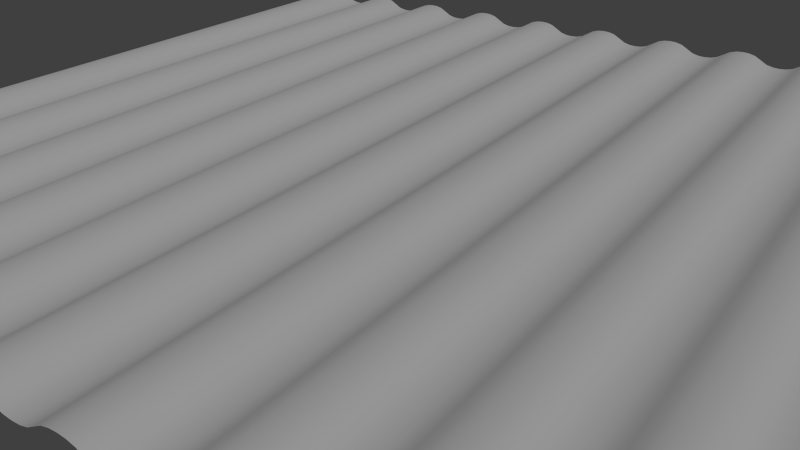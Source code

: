 # Source: rooftile.blend  (saved by Blender 2.73.0; exported with 4.5.12 LTS)
import bpy
from mathutils import Matrix  # noqa: F401  (used for matrix-valued properties, if any)

bpy.ops.wm.read_factory_settings(use_empty=True)
scene = bpy.context.scene
scene.name = 'Scene'

# ---- collections
col_collection_1 = bpy.data.collections.new('Collection 1'); scene.collection.children.link(col_collection_1)

# ---- materials (node trees are filled in below, after node groups)
mat_rooftile = bpy.data.materials.new('rooftile')
mat_rooftile.alpha_threshold = 0.0
mat_rooftile.use_transparent_shadow = False
mat_rooftile.roughness = 0.5
mat_rooftile.specular_intensity = 0.1

# ---- material node trees

# ---- world
world_world = bpy.data.worlds.new('World'); scene.world = world_world
world_world.color = (0.05088, 0.05088, 0.05088)
world_world.use_sun_shadow = False
world_world.sun_shadow_jitter_overblur = 0.0
world_world.cycles.sampling_method = 'MANUAL'
world_world.cycles.sample_map_resolution = 256

# ---- cameras
cam_camera = bpy.data.cameras.new('Camera')
cam_camera.clip_end = 100.0
cam_camera.lens = 35.0
cam_camera.sensor_width = 32.0
cam_camera.sensor_height = 18.0
cam_camera.display_size = 2.0
cam_camera.dof.focus_distance = 0.0
cam_camera.dof.aperture_fstop = 128.0

# ---- lights
light_sun = bpy.data.lights.new('Sun', 'SUN')
light_sun.transmission_factor = 0.0
light_sun.angle = 0.1993
light_sun.energy = 1.0
light_sun.shadow_buffer_clip_start = 0.5
light_sun.shadow_soft_size = 0.1
light_sun.shadow_cascade_max_distance = 1000.0
light_sun.cycles.use_multiple_importance_sampling = False

# ---- meshes
me_plane = bpy.data.meshes.new('Plane')
me_plane.from_pydata([(-2.0, -2.0, 0.0), (-2.0, 2.0, 0.0), (-1.6, 2.0, 0.0), (-1.8, -2.0, 0.0), (-1.8, 2.0, 0.0), (-1.767, -2.0, 0.01899), (-1.733, -2.0, 0.02766), (-1.7, -2.0, 0.03), (-1.667, -2.0, 0.02766), (-1.633, -2.0, 0.01899), (-1.633, 2.0, 0.01899), (-1.667, 2.0, 0.02766), (-1.7, 2.0, 0.03), (-1.733, 2.0, 0.02766), (-1.767, 2.0, 0.01899), (-1.833, 2.0, -0.01899), (-1.867, 2.0, -0.02766), (-1.9, 2.0, -0.03), (-1.933, 2.0, -0.02766), (-1.967, 2.0, -0.01899), (-1.967, -2.0, -0.01899), (-1.933, -2.0, -0.02766), (-1.9, -2.0, -0.03), (-1.867, -2.0, -0.02766), (-1.833, -2.0, -0.01899), (-1.6, -2.0, 0.0), (-1.4, -2.0, 0.0), (-1.4, 2.0, 0.0), (-1.367, -2.0, 0.01899), (-1.333, -2.0, 0.02766), (-1.3, -2.0, 0.03), (-1.267, -2.0, 0.02766), (-1.233, -2.0, 0.01899), (-1.233, 2.0, 0.01899), (-1.267, 2.0, 0.02766), (-1.3, 2.0, 0.03), (-1.333, 2.0, 0.02766), (-1.367, 2.0, 0.01899), (-1.433, 2.0, -0.01899), (-1.467, 2.0, -0.02766), (-1.5, 2.0, -0.03), (-1.533, 2.0, -0.02766), (-1.567, 2.0, -0.01899), (-1.567, -2.0, -0.01899), (-1.533, -2.0, -0.02766), (-1.5, -2.0, -0.03), (-1.467, -2.0, -0.02766), (-1.433, -2.0, -0.01899), (-1.2, -2.0, 0.0), (-0.8, -2.0, 0.0), (-1.2, 2.0, 0.0), (-0.8, 2.0, 0.0), (-1.0, -2.0, 0.0), (-1.0, 2.0, 0.0), (-0.9667, -2.0, 0.01899), (-0.9333, -2.0, 0.02766), (-0.9, -2.0, 0.03), (-0.8667, -2.0, 0.02766), (-0.8333, -2.0, 0.01899), (-0.8333, 2.0, 0.01899), (-0.8667, 2.0, 0.02766), (-0.9, 2.0, 0.03), (-0.9333, 2.0, 0.02766), (-0.9667, 2.0, 0.01899), (-1.033, 2.0, -0.01899), (-1.067, 2.0, -0.02766), (-1.1, 2.0, -0.03), (-1.133, 2.0, -0.02766), (-1.167, 2.0, -0.01899), (-1.167, -2.0, -0.01899), (-1.133, -2.0, -0.02766), (-1.1, -2.0, -0.03), (-1.067, -2.0, -0.02766), (-1.033, -2.0, -0.01899), (-0.4, -2.0, 0.0), (-0.4, 2.0, 0.0), (-0.6, -2.0, 0.0), (-0.6, 2.0, 0.0), (-0.5667, -2.0, 0.01899), (-0.5333, -2.0, 0.02766), (-0.5, -2.0, 0.03), (-0.4667, -2.0, 0.02766), (-0.4333, -2.0, 0.01899), (-0.4333, 2.0, 0.01899), (-0.4667, 2.0, 0.02766), (-0.5, 2.0, 0.03), (-0.5333, 2.0, 0.02766), (-0.5667, 2.0, 0.01899), (-0.6333, 2.0, -0.01899), (-0.6667, 2.0, -0.02766), (-0.7, 2.0, -0.03), (-0.7333, 2.0, -0.02766), (-0.7667, 2.0, -0.01899), (-0.7667, -2.0, -0.01899), (-0.7333, -2.0, -0.02766), (-0.7, -2.0, -0.03), (-0.6667, -2.0, -0.02766), (-0.6333, -2.0, -0.01899), (3.496e-07, 2.0, 0.0), (-0.2, -2.0, 0.0), (-0.2, 2.0, 0.0), (-0.1667, -2.0, 0.01899), (-0.1333, -2.0, 0.02766), (-0.1, -2.0, 0.03), (-0.06667, -2.0, 0.02766), (-0.03333, -2.0, 0.01899), (-0.03333, 2.0, 0.01899), (-0.06667, 2.0, 0.02766), (-0.1, 2.0, 0.03), (-0.1333, 2.0, 0.02766), (-0.1667, 2.0, 0.01899), (-0.2333, 2.0, -0.01899), (-0.2667, 2.0, -0.02766), (-0.3, 2.0, -0.03), (-0.3333, 2.0, -0.02766), (-0.3667, 2.0, -0.01899), (-0.3667, -2.0, -0.01899), (-0.3333, -2.0, -0.02766), (-0.3, -2.0, -0.03), (-0.2667, -2.0, -0.02766), (-0.2333, -2.0, -0.01899), (3.496e-07, -2.0, 0.0), (0.4, -2.0, 0.0), (0.2, -2.0, 0.0), (0.2, 2.0, 0.0), (0.2333, -2.0, 0.01899), (0.2667, -2.0, 0.02766), (0.3, -2.0, 0.03), (0.3333, -2.0, 0.02766), (0.3667, -2.0, 0.01899), (0.3667, 2.0, 0.01899), (0.3333, 2.0, 0.02766), (0.3, 2.0, 0.03), (0.2667, 2.0, 0.02766), (0.2333, 2.0, 0.01899), (0.1667, 2.0, -0.01899), (0.1333, 2.0, -0.02766), (0.1, 2.0, -0.03), (0.06667, 2.0, -0.02766), (0.03333, 2.0, -0.01899), (0.03333, -2.0, -0.01899), (0.06667, -2.0, -0.02766), (0.1, -2.0, -0.03), (0.1333, -2.0, -0.02766), (0.1667, -2.0, -0.01899), (0.4, 2.0, 0.0), (0.8, 2.0, 0.0), (0.6, -2.0, 0.0), (0.6, 2.0, 0.0), (0.6333, -2.0, 0.01899), (0.6667, -2.0, 0.02766), (0.7, -2.0, 0.03), (0.7333, -2.0, 0.02766), (0.7667, -2.0, 0.01899), (0.7667, 2.0, 0.01899), (0.7333, 2.0, 0.02766), (0.7, 2.0, 0.03), (0.6667, 2.0, 0.02766), (0.6333, 2.0, 0.01899), (0.5667, 2.0, -0.01899), (0.5333, 2.0, -0.02766), (0.5, 2.0, -0.03), (0.4667, 2.0, -0.02766), (0.4333, 2.0, -0.01899), (0.4333, -2.0, -0.01899), (0.4667, -2.0, -0.02766), (0.5, -2.0, -0.03), (0.5333, -2.0, -0.02766), (0.5667, -2.0, -0.01899), (0.8, -2.0, 0.0), (1.2, -2.0, 0.0), (1.0, -2.0, 0.0), (1.0, 2.0, 0.0), (1.033, -2.0, 0.01899), (1.067, -2.0, 0.02766), (1.1, -2.0, 0.03), (1.133, -2.0, 0.02766), (1.167, -2.0, 0.01899), (1.167, 2.0, 0.01899), (1.133, 2.0, 0.02766), (1.1, 2.0, 0.03), (1.067, 2.0, 0.02766), (1.033, 2.0, 0.01899), (0.9667, 2.0, -0.01899), (0.9333, 2.0, -0.02766), (0.9, 2.0, -0.03), (0.8667, 2.0, -0.02766), (0.8333, 2.0, -0.01899), (0.8333, -2.0, -0.01899), (0.8667, -2.0, -0.02766), (0.9, -2.0, -0.03), (0.9333, -2.0, -0.02766), (0.9667, -2.0, -0.01899), (1.2, 2.0, 0.0), (1.6, 2.0, 0.0), (1.4, -2.0, 0.0), (1.4, 2.0, 0.0), (1.433, -2.0, 0.01899), (1.467, -2.0, 0.02766), (1.5, -2.0, 0.03), (1.533, -2.0, 0.02766), (1.567, -2.0, 0.01899), (1.567, 2.0, 0.01899), (1.533, 2.0, 0.02766), (1.5, 2.0, 0.03), (1.467, 2.0, 0.02766), (1.433, 2.0, 0.01899), (1.367, 2.0, -0.01899), (1.333, 2.0, -0.02766), (1.3, 2.0, -0.03), (1.267, 2.0, -0.02766), (1.233, 2.0, -0.01899), (1.233, -2.0, -0.01899), (1.267, -2.0, -0.02766), (1.3, -2.0, -0.03), (1.333, -2.0, -0.02766), (1.367, -2.0, -0.01899), (1.6, -2.0, 0.0), (2.0, -2.0, 0.0), (2.0, 2.0, 0.0), (1.8, -2.0, 0.0), (1.8, 2.0, 0.0), (1.833, -2.0, 0.01899), (1.867, -2.0, 0.02766), (1.9, -2.0, 0.03), (1.933, -2.0, 0.02766), (1.967, -2.0, 0.01899), (1.967, 2.0, 0.01899), (1.933, 2.0, 0.02766), (1.9, 2.0, 0.03), (1.867, 2.0, 0.02766), (1.833, 2.0, 0.01899), (1.767, 2.0, -0.01899), (1.733, 2.0, -0.02766), (1.7, 2.0, -0.03), (1.667, 2.0, -0.02766), (1.633, 2.0, -0.01899), (1.633, -2.0, -0.01899), (1.667, -2.0, -0.02766), (1.7, -2.0, -0.03), (1.733, -2.0, -0.02766), (1.767, -2.0, -0.01899)], [], [(24, 3, 4, 15), (3, 5, 14, 4), (5, 6, 13, 14), (6, 7, 12, 13), (7, 8, 11, 12), (8, 9, 10, 11), (0, 20, 19, 1), (20, 21, 18, 19), (21, 22, 17, 18), (22, 23, 16, 17), (23, 24, 15, 16), (47, 26, 27, 38), (26, 28, 37, 27), (28, 29, 36, 37), (29, 30, 35, 36), (30, 31, 34, 35), (31, 32, 33, 34), (43, 44, 41, 42), (44, 45, 40, 41), (45, 46, 39, 40), (46, 47, 38, 39), (58, 49, 51, 59), (73, 52, 53, 64), (52, 54, 63, 53), (54, 55, 62, 63), (55, 56, 61, 62), (56, 57, 60, 61), (57, 58, 59, 60), (48, 69, 68, 50), (69, 70, 67, 68), (70, 71, 66, 67), (71, 72, 65, 66), (72, 73, 64, 65), (82, 74, 75, 83), (97, 76, 77, 88), (76, 78, 87, 77), (78, 79, 86, 87), (79, 80, 85, 86), (80, 81, 84, 85), (81, 82, 83, 84), (93, 94, 91, 92), (94, 95, 90, 91), (95, 96, 89, 90), (96, 97, 88, 89), (120, 99, 100, 111), (99, 101, 110, 100), (101, 102, 109, 110), (102, 103, 108, 109), (103, 104, 107, 108), (104, 105, 106, 107), (116, 117, 114, 115), (117, 118, 113, 114), (118, 119, 112, 113), (119, 120, 111, 112), (144, 123, 124, 135), (123, 125, 134, 124), (125, 126, 133, 134), (126, 127, 132, 133), (127, 128, 131, 132), (128, 129, 130, 131), (140, 141, 138, 139), (141, 142, 137, 138), (142, 143, 136, 137), (143, 144, 135, 136), (168, 147, 148, 159), (147, 149, 158, 148), (149, 150, 157, 158), (150, 151, 156, 157), (151, 152, 155, 156), (152, 153, 154, 155), (164, 165, 162, 163), (165, 166, 161, 162), (166, 167, 160, 161), (167, 168, 159, 160), (192, 171, 172, 183), (171, 173, 182, 172), (173, 174, 181, 182), (174, 175, 180, 181), (175, 176, 179, 180), (176, 177, 178, 179), (188, 189, 186, 187), (189, 190, 185, 186), (190, 191, 184, 185), (191, 192, 183, 184), (216, 195, 196, 207), (195, 197, 206, 196), (197, 198, 205, 206), (198, 199, 204, 205), (199, 200, 203, 204), (200, 201, 202, 203), (212, 213, 210, 211), (213, 214, 209, 210), (214, 215, 208, 209), (215, 216, 207, 208), (226, 218, 219, 227), (241, 220, 221, 232), (220, 222, 231, 221), (222, 223, 230, 231), (223, 224, 229, 230), (224, 225, 228, 229), (225, 226, 227, 228), (237, 238, 235, 236), (238, 239, 234, 235), (239, 240, 233, 234), (240, 241, 232, 233), (9, 25, 2, 10), (32, 48, 50, 33), (25, 43, 42, 2), (49, 93, 92, 51), (105, 121, 98, 106), (74, 116, 115, 75), (129, 122, 145, 130), (121, 140, 139, 98), (153, 169, 146, 154), (122, 164, 163, 145), (177, 170, 193, 178), (169, 188, 187, 146), (201, 217, 194, 202), (170, 212, 211, 193), (217, 237, 236, 194)])
me_plane.polygons.foreach_set('use_smooth', [True] * 120)
_uv = me_plane.uv_layers.new(name='UVMap')
_uv.uv.foreach_set('vector', [0.04173, 1.257e-08, 0.05006, 1.257e-08, 0.05006, 1.0, 0.04173, 1.0, 0.05006, 1.257e-08, 0.0584, 1.257e-08, 0.0584, 1.0, 0.05006, 1.0, 0.0584, 1.257e-08, 0.06673, 1.257e-08, 0.06673, 1.0, 0.0584, 1.0, 0.06673, 1.257e-08, 0.07506, 1.257e-08, 0.07506, 1.0, 0.06673, 1.0, 0.07506, 1.257e-08, 0.08339, 1.257e-08, 0.08339, 1.0, 0.07506, 1.0, 0.08339, 1.257e-08, 0.09172, 1.257e-08, 0.09172, 1.0, 0.08339, 1.0, 6.98e-05, 1.257e-08, 0.008402, 1.257e-08, 0.008402, 1.0, 6.971e-05, 1.0, 0.008402, 1.257e-08, 0.01673, 1.257e-08, 0.01673, 1.0, 0.008402, 1.0, 0.01673, 1.257e-08, 0.02507, 1.257e-08, 0.02507, 1.0, 0.01673, 1.0, 0.02507, 1.257e-08, 0.0334, 1.257e-08, 0.0334, 1.0, 0.02507, 1.0, 0.0334, 1.257e-08, 0.04173, 1.257e-08, 0.04173, 1.0, 0.0334, 1.0, 0.1417, 1.257e-08, 0.15, 1.257e-08, 0.15, 1.0, 0.1417, 1.0, 0.15, 1.257e-08, 0.1584, 1.257e-08, 0.1584, 1.0, 0.15, 1.0, 0.1584, 1.257e-08, 0.1667, 1.257e-08, 0.1667, 1.0, 0.1584, 1.0, 0.1667, 1.257e-08, 0.175, 1.257e-08, 0.175, 1.0, 0.1667, 1.0, 0.175, 1.257e-08, 0.1834, 1.257e-08, 0.1834, 1.0, 0.175, 1.0, 0.1834, 1.257e-08, 0.1917, 1.257e-08, 0.1917, 1.0, 0.1834, 1.0, 0.1084, 1.257e-08, 0.1167, 1.257e-08, 0.1167, 1.0, 0.1084, 1.0, 0.1167, 1.257e-08, 0.1251, 1.257e-08, 0.1251, 1.0, 0.1167, 1.0, 0.1251, 1.257e-08, 0.1334, 1.257e-08, 0.1334, 1.0, 0.1251, 1.0, 0.1334, 1.257e-08, 0.1417, 1.257e-08, 0.1417, 1.0, 0.1334, 1.0, 0.2917, 1.257e-08, 0.3, 1.257e-08, 0.3, 1.0, 0.2917, 1.0, 0.2417, 1.257e-08, 0.25, 1.257e-08, 0.25, 1.0, 0.2417, 1.0, 0.25, 1.257e-08, 0.2584, 1.257e-08, 0.2584, 1.0, 0.25, 1.0, 0.2584, 1.257e-08, 0.2667, 1.257e-08, 0.2667, 1.0, 0.2584, 1.0, 0.2667, 1.257e-08, 0.275, 1.257e-08, 0.275, 1.0, 0.2667, 1.0, 0.275, 1.257e-08, 0.2834, 1.257e-08, 0.2834, 1.0, 0.275, 1.0, 0.2834, 1.257e-08, 0.2917, 1.257e-08, 0.2917, 1.0, 0.2834, 1.0, 0.2, 1.257e-08, 0.2084, 1.257e-08, 0.2084, 1.0, 0.2, 1.0, 0.2084, 1.257e-08, 0.2167, 1.257e-08, 0.2167, 1.0, 0.2084, 1.0, 0.2167, 1.257e-08, 0.225, 1.257e-08, 0.225, 1.0, 0.2167, 1.0, 0.225, 1.257e-08, 0.2334, 1.257e-08, 0.2334, 1.0, 0.225, 1.0, 0.2334, 1.257e-08, 0.2417, 1.257e-08, 0.2417, 1.0, 0.2334, 1.0, 0.3917, 1.257e-08, 0.4, 1.257e-08, 0.4, 1.0, 0.3917, 1.0, 0.3417, 1.257e-08, 0.35, 1.257e-08, 0.35, 1.0, 0.3417, 1.0, 0.35, 1.257e-08, 0.3584, 1.257e-08, 0.3584, 1.0, 0.35, 1.0, 0.3584, 1.257e-08, 0.3667, 1.257e-08, 0.3667, 1.0, 0.3584, 1.0, 0.3667, 1.257e-08, 0.375, 1.257e-08, 0.375, 1.0, 0.3667, 1.0, 0.375, 1.257e-08, 0.3834, 1.257e-08, 0.3833, 1.0, 0.375, 1.0, 0.3834, 1.257e-08, 0.3917, 1.257e-08, 0.3917, 1.0, 0.3833, 1.0, 0.3084, 1.257e-08, 0.3167, 1.257e-08, 0.3167, 1.0, 0.3084, 1.0, 0.3167, 1.257e-08, 0.325, 1.257e-08, 0.325, 1.0, 0.3167, 1.0, 0.325, 1.257e-08, 0.3334, 1.257e-08, 0.3334, 1.0, 0.325, 1.0, 0.3334, 1.257e-08, 0.3417, 1.257e-08, 0.3417, 1.0, 0.3334, 1.0, 0.4417, 1.257e-08, 0.45, 1.257e-08, 0.45, 1.0, 0.4417, 1.0, 0.45, 1.257e-08, 0.4583, 1.257e-08, 0.4583, 1.0, 0.45, 1.0, 0.4583, 1.257e-08, 0.4667, 1.257e-08, 0.4667, 1.0, 0.4583, 1.0, 0.4667, 1.257e-08, 0.475, 1.257e-08, 0.475, 1.0, 0.4667, 1.0, 0.475, 1.257e-08, 0.4833, 1.257e-08, 0.4833, 1.0, 0.475, 1.0, 0.4833, 1.257e-08, 0.4917, 1.257e-08, 0.4917, 1.0, 0.4833, 1.0, 0.4083, 1.257e-08, 0.4167, 1.257e-08, 0.4167, 1.0, 0.4083, 1.0, 0.4167, 1.257e-08, 0.425, 1.257e-08, 0.425, 1.0, 0.4167, 1.0, 0.425, 1.257e-08, 0.4333, 1.257e-08, 0.4333, 1.0, 0.425, 1.0, 0.4333, 1.257e-08, 0.4417, 1.257e-08, 0.4417, 1.0, 0.4333, 1.0, 0.5417, 1.257e-08, 0.55, 1.257e-08, 0.55, 1.0, 0.5417, 1.0, 0.55, 1.257e-08, 0.5583, 1.257e-08, 0.5583, 1.0, 0.55, 1.0, 0.5583, 1.257e-08, 0.5667, 1.257e-08, 0.5667, 1.0, 0.5583, 1.0, 0.5667, 1.257e-08, 0.575, 1.257e-08, 0.575, 1.0, 0.5667, 1.0, 0.575, 1.257e-08, 0.5833, 1.257e-08, 0.5833, 1.0, 0.575, 1.0, 0.5833, 1.257e-08, 0.5917, 1.257e-08, 0.5917, 1.0, 0.5833, 1.0, 0.5083, 1.257e-08, 0.5167, 1.257e-08, 0.5167, 1.0, 0.5083, 1.0, 0.5167, 1.257e-08, 0.525, 1.257e-08, 0.525, 1.0, 0.5167, 1.0, 0.525, 1.257e-08, 0.5333, 1.257e-08, 0.5333, 1.0, 0.525, 1.0, 0.5333, 1.257e-08, 0.5417, 1.257e-08, 0.5417, 1.0, 0.5333, 1.0, 0.6416, 1.257e-08, 0.65, 1.257e-08, 0.65, 1.0, 0.6416, 1.0, 0.65, 1.257e-08, 0.6583, 1.257e-08, 0.6583, 1.0, 0.65, 1.0, 0.6583, 1.257e-08, 0.6666, 1.257e-08, 0.6666, 1.0, 0.6583, 1.0, 0.6666, 1.257e-08, 0.675, 1.257e-08, 0.675, 1.0, 0.6666, 1.0, 0.675, 1.257e-08, 0.6833, 1.257e-08, 0.6833, 1.0, 0.675, 1.0, 0.6833, 1.257e-08, 0.6916, 1.257e-08, 0.6916, 1.0, 0.6833, 1.0, 0.6083, 1.257e-08, 0.6167, 1.257e-08, 0.6167, 1.0, 0.6083, 1.0, 0.6167, 1.257e-08, 0.625, 1.257e-08, 0.625, 1.0, 0.6167, 1.0, 0.625, 1.257e-08, 0.6333, 1.257e-08, 0.6333, 1.0, 0.625, 1.0, 0.6333, 1.257e-08, 0.6416, 1.257e-08, 0.6416, 1.0, 0.6333, 1.0, 0.7416, 1.257e-08, 0.75, 1.257e-08, 0.75, 1.0, 0.7416, 1.0, 0.75, 1.257e-08, 0.7583, 1.257e-08, 0.7583, 1.0, 0.75, 1.0, 0.7583, 1.257e-08, 0.7666, 1.257e-08, 0.7666, 1.0, 0.7583, 1.0, 0.7666, 1.257e-08, 0.775, 1.257e-08, 0.775, 1.0, 0.7666, 1.0, 0.775, 1.257e-08, 0.7833, 1.257e-08, 0.7833, 1.0, 0.775, 1.0, 0.7833, 1.257e-08, 0.7916, 1.257e-08, 0.7916, 1.0, 0.7833, 1.0, 0.7083, 1.257e-08, 0.7166, 1.257e-08, 0.7166, 1.0, 0.7083, 1.0, 0.7166, 1.257e-08, 0.725, 1.257e-08, 0.725, 1.0, 0.7166, 1.0, 0.725, 1.257e-08, 0.7333, 1.257e-08, 0.7333, 1.0, 0.725, 1.0, 0.7333, 1.257e-08, 0.7416, 1.257e-08, 0.7416, 1.0, 0.7333, 1.0, 0.8416, 1.257e-08, 0.85, 1.257e-08, 0.85, 1.0, 0.8416, 1.0, 0.85, 1.257e-08, 0.8583, 1.257e-08, 0.8583, 1.0, 0.85, 1.0, 0.8583, 1.257e-08, 0.8666, 1.257e-08, 0.8666, 1.0, 0.8583, 1.0, 0.8666, 1.257e-08, 0.8749, 1.257e-08, 0.8749, 1.0, 0.8666, 1.0, 0.8749, 1.257e-08, 0.8833, 1.257e-08, 0.8833, 1.0, 0.8749, 1.0, 0.8833, 1.257e-08, 0.8916, 1.257e-08, 0.8916, 1.0, 0.8833, 1.0, 0.8083, 1.257e-08, 0.8166, 1.257e-08, 0.8166, 1.0, 0.8083, 1.0, 0.8166, 1.257e-08, 0.825, 1.257e-08, 0.825, 1.0, 0.8166, 1.0, 0.825, 1.257e-08, 0.8333, 1.257e-08, 0.8333, 1.0, 0.825, 1.0, 0.8333, 1.257e-08, 0.8416, 1.257e-08, 0.8416, 1.0, 0.8333, 1.0, 0.9916, 1.257e-08, 0.9999, 1.257e-08, 0.9999, 1.0, 0.9916, 1.0, 0.9416, 1.257e-08, 0.9499, 1.257e-08, 0.9499, 1.0, 0.9416, 1.0, 0.9499, 1.257e-08, 0.9583, 1.257e-08, 0.9583, 1.0, 0.9499, 1.0, 0.9583, 1.257e-08, 0.9666, 1.257e-08, 0.9666, 1.0, 0.9583, 1.0, 0.9666, 1.257e-08, 0.9749, 1.257e-08, 0.9749, 1.0, 0.9666, 1.0, 0.9749, 1.257e-08, 0.9833, 1.257e-08, 0.9833, 1.0, 0.9749, 1.0, 0.9833, 1.257e-08, 0.9916, 1.257e-08, 0.9916, 1.0, 0.9833, 1.0, 0.9083, 1.257e-08, 0.9166, 1.257e-08, 0.9166, 1.0, 0.9083, 1.0, 0.9166, 1.257e-08, 0.9249, 1.257e-08, 0.9249, 1.0, 0.9166, 1.0, 0.9249, 1.257e-08, 0.9333, 1.257e-08, 0.9333, 1.0, 0.9249, 1.0, 0.9333, 1.257e-08, 0.9416, 1.257e-08, 0.9416, 1.0, 0.9333, 1.0, 0.09172, 1.257e-08, 0.1001, 1.257e-08, 0.1001, 1.0, 0.09172, 1.0, 0.1917, 1.257e-08, 0.2, 1.257e-08, 0.2, 1.0, 0.1917, 1.0, 0.1001, 1.257e-08, 0.1084, 1.257e-08, 0.1084, 1.0, 0.1001, 1.0, 0.3, 1.257e-08, 0.3084, 1.257e-08, 0.3084, 1.0, 0.3, 1.0, 0.4917, 1.257e-08, 0.5, 1.257e-08, 0.5, 1.0, 0.4917, 1.0, 0.4, 1.257e-08, 0.4083, 1.257e-08, 0.4083, 1.0, 0.4, 1.0, 0.5917, 1.257e-08, 0.6, 1.257e-08, 0.6, 1.0, 0.5917, 1.0, 0.5, 1.257e-08, 0.5083, 1.257e-08, 0.5083, 1.0, 0.5, 1.0, 0.6916, 1.257e-08, 0.7, 1.257e-08, 0.7, 1.0, 0.6916, 1.0, 0.6, 1.257e-08, 0.6083, 1.257e-08, 0.6083, 1.0, 0.6, 1.0, 0.7916, 1.257e-08, 0.8, 1.257e-08, 0.8, 1.0, 0.7916, 1.0, 0.7, 1.257e-08, 0.7083, 1.257e-08, 0.7083, 1.0, 0.7, 1.0, 0.8916, 1.257e-08, 0.8999, 1.257e-08, 0.8999, 1.0, 0.8916, 1.0, 0.8, 1.257e-08, 0.8083, 1.257e-08, 0.8083, 1.0, 0.8, 1.0, 0.8999, 1.257e-08, 0.9083, 1.257e-08, 0.9083, 1.0, 0.8999, 1.0])
me_plane.materials.append(mat_rooftile)
me_plane.use_remesh_preserve_volume = False
me_plane.use_remesh_preserve_attributes = False
me_plane.use_mirror_vertex_groups = False
me_plane.update()

# ---- objects
ob_sun = bpy.data.objects.new('Sun', light_sun)
ob_camera = bpy.data.objects.new('Camera', cam_camera)
ob_rooftile = bpy.data.objects.new('rooftile', me_plane)

# ---- transforms, parenting, visibility, modifiers, constraints
ob_sun.location = (-1.92, -3.167, 2.134)
ob_sun.rotation_euler = (0.4768, -0.3879, -0.5097)
ob_sun.lineart.crease_threshold = 0.0
ob_camera.location = (-2.086, 2.822, 1.383)
ob_camera.rotation_euler = (1.095, 0.01213, -2.523)
ob_camera.lineart.crease_threshold = 0.0
ob_rooftile.location = (0.0, 0.0, 0.0)
ob_rooftile.lineart.crease_threshold = 0.0

# ---- collection membership
col_collection_1.objects.link(ob_sun)
col_collection_1.objects.link(ob_camera)
col_collection_1.objects.link(ob_rooftile)

# ---- scene / render settings (as saved in the file)
scene.camera = ob_camera
scene.frame_start = 1; scene.frame_end = 250; scene.frame_set(102)
scene.render.engine = 'BLENDER_EEVEE_NEXT'
scene.render.resolution_percentage = 50
scene.render.dither_intensity = 0.0
scene.cycles.use_denoising = False
scene.cycles.samples = 10
scene.cycles.sampling_pattern = 'TABULATED_SOBOL'
scene.cycles.light_sampling_threshold = 0.0
scene.cycles.use_adaptive_sampling = False
scene.cycles.use_light_tree = False
scene.cycles.blur_glossy = 0.0
scene.cycles.pixel_filter_type = 'GAUSSIAN'
scene.cycles.sample_clamp_indirect = 0.0
scene.view_settings.view_transform = 'Standard'
bpy.context.view_layer.update()
